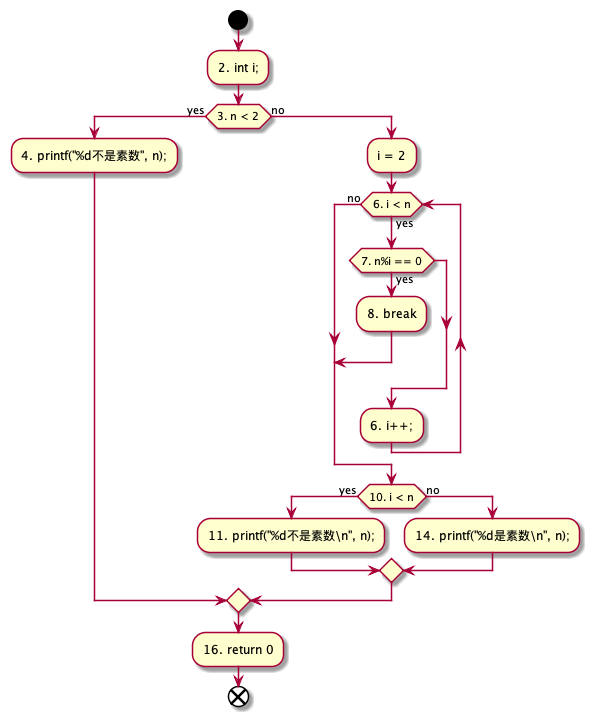

The diagram above was rendered by PlantUML. Its source (embedded in the PNG):
@startuml
start
:2. int i;;
if (3. n < 2) then (yes)
    :4. printf("%d不是素数", n);;
else (no)
    :i = 2;
    while (6. i < n) is (yes)
        if (7. n%i == 0) then (yes)
            :8. break;
            break
        endif
    :6. i++;;
    endwhile (no)
    if (10. i < n) then (yes)
        :11. printf("%d不是素数\\n", n);;
    else (no)
        :14. printf("%d是素数\\n", n);;
    endif
endif
:16. return 0;
end
@enduml